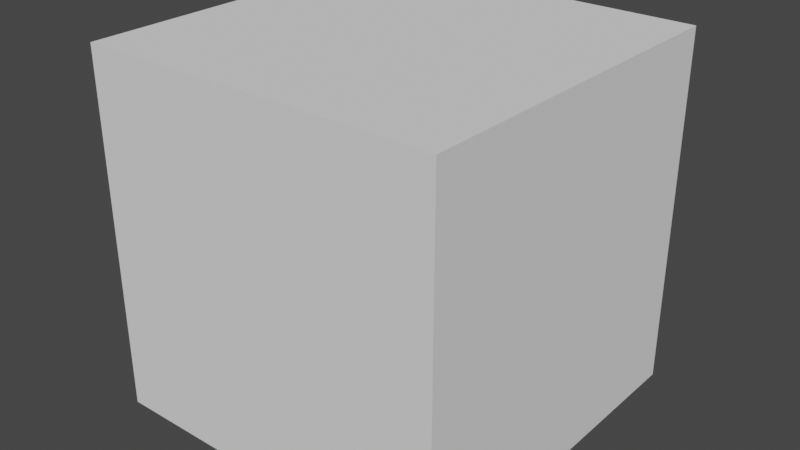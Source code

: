 # Source: GamejamStuff.blend  (saved by Blender 2.91.10; exported with 4.5.12 LTS)
import bpy
from mathutils import Matrix  # noqa: F401  (used for matrix-valued properties, if any)

bpy.ops.wm.read_factory_settings(use_empty=True)
scene = bpy.context.scene
scene.name = 'Scene'

# ---- collections
col_collection = bpy.data.collections.new('Collection'); scene.collection.children.link(col_collection)

# ---- world
world_world = bpy.data.worlds.new('World'); scene.world = world_world
world_world.use_nodes = True; world_world.node_tree.nodes.clear()
_N = world_world.node_tree.nodes; _L = world_world.node_tree.links
n0 = _N.new('ShaderNodeOutputWorld'); n0.name = 'World Output'; n0.location = (300, 300)
n1 = _N.new('ShaderNodeBackground'); n1.name = 'Background'; n1.location = (10, 300)
n1.inputs[0].default_value = (0.05088, 0.05088, 0.05088, 1.0)
_L.new(n1.outputs[0], n0.inputs[0])
n0.is_active_output = True
world_world.color = (0.05088, 0.05088, 0.05088)
world_world.use_sun_shadow = False
world_world.sun_shadow_jitter_overblur = 0.0

# ---- meshes
me_cube_001 = bpy.data.meshes.new('Cube.001')
me_cube_001.from_pydata([(-5.0, -5.0, -5.0), (-5.0, -5.0, 5.0), (-5.0, 5.0, -5.0), (-5.0, 5.0, 5.0), (5.0, -5.0, -5.0), (5.0, -5.0, 5.0), (5.0, 5.0, -5.0), (5.0, 5.0, 5.0)], [], [(0, 1, 3, 2), (2, 3, 7, 6), (6, 7, 5, 4), (4, 5, 1, 0), (2, 6, 4, 0), (7, 3, 1, 5)])
_uv = me_cube_001.uv_layers.new(name='UVMap')
_uv.uv.foreach_set('vector', [0.375, 0.0, 0.625, 0.0, 0.625, 0.25, 0.375, 0.25, 0.375, 0.25, 0.625, 0.25, 0.625, 0.5, 0.375, 0.5, 0.375, 0.5, 0.625, 0.5, 0.625, 0.75, 0.375, 0.75, 0.375, 0.75, 0.625, 0.75, 0.625, 1.0, 0.375, 1.0, 0.125, 0.5, 0.375, 0.5, 0.375, 0.75, 0.125, 0.75, 0.625, 0.5, 0.875, 0.5, 0.875, 0.75, 0.625, 0.75])
me_cube_001.use_remesh_fix_poles = True
me_cube_001.use_remesh_preserve_attributes = False
me_cube_001.use_mirror_vertex_groups = False
me_cube_001.update()

# ---- objects
ob_room = bpy.data.objects.new('Room', me_cube_001)

# ---- transforms, parenting, visibility, modifiers, constraints
ob_room.location = (0.0, 0.0, 5.0)
ob_room.lineart.crease_threshold = 0.0

# ---- collection membership
col_collection.objects.link(ob_room)

# ---- scene / render settings (as saved in the file)
scene.frame_start = 1; scene.frame_end = 250; scene.frame_set(1)
scene.render.engine = 'BLENDER_EEVEE_NEXT'
scene.cycles.use_denoising = False
scene.cycles.samples = 128
scene.cycles.sampling_pattern = 'TABULATED_SOBOL'
scene.cycles.use_adaptive_sampling = False
scene.cycles.use_light_tree = False
scene.view_settings.view_transform = 'Filmic'
bpy.context.view_layer.update()

# ---- added for rendering (the .blend has no active camera and no usable light): camera, sun
cam_auto = bpy.data.cameras.new('AutoCamera')
cam_auto.lens = 50.0
cam_auto.sensor_width = 36.0
cam_auto.clip_end = 1000.0
ob_auto_camera = bpy.data.objects.new('AutoCamera', cam_auto)
scene.collection.objects.link(ob_auto_camera)
ob_auto_camera.location = (16.0254, -19.2304, 17.8203)
ob_auto_camera.rotation_euler = (1.09748, -7.21219e-08, 0.694738)
scene.camera = ob_auto_camera
light_auto_sun = bpy.data.lights.new('AutoSun', 'SUN')
light_auto_sun.energy = 3.0
light_auto_sun.angle = 0.0523599
ob_auto_sun = bpy.data.objects.new('AutoSun', light_auto_sun)
scene.collection.objects.link(ob_auto_sun)
ob_auto_sun.rotation_euler = (0.872665, 0.174533, 0.523599)
bpy.context.view_layer.update()
